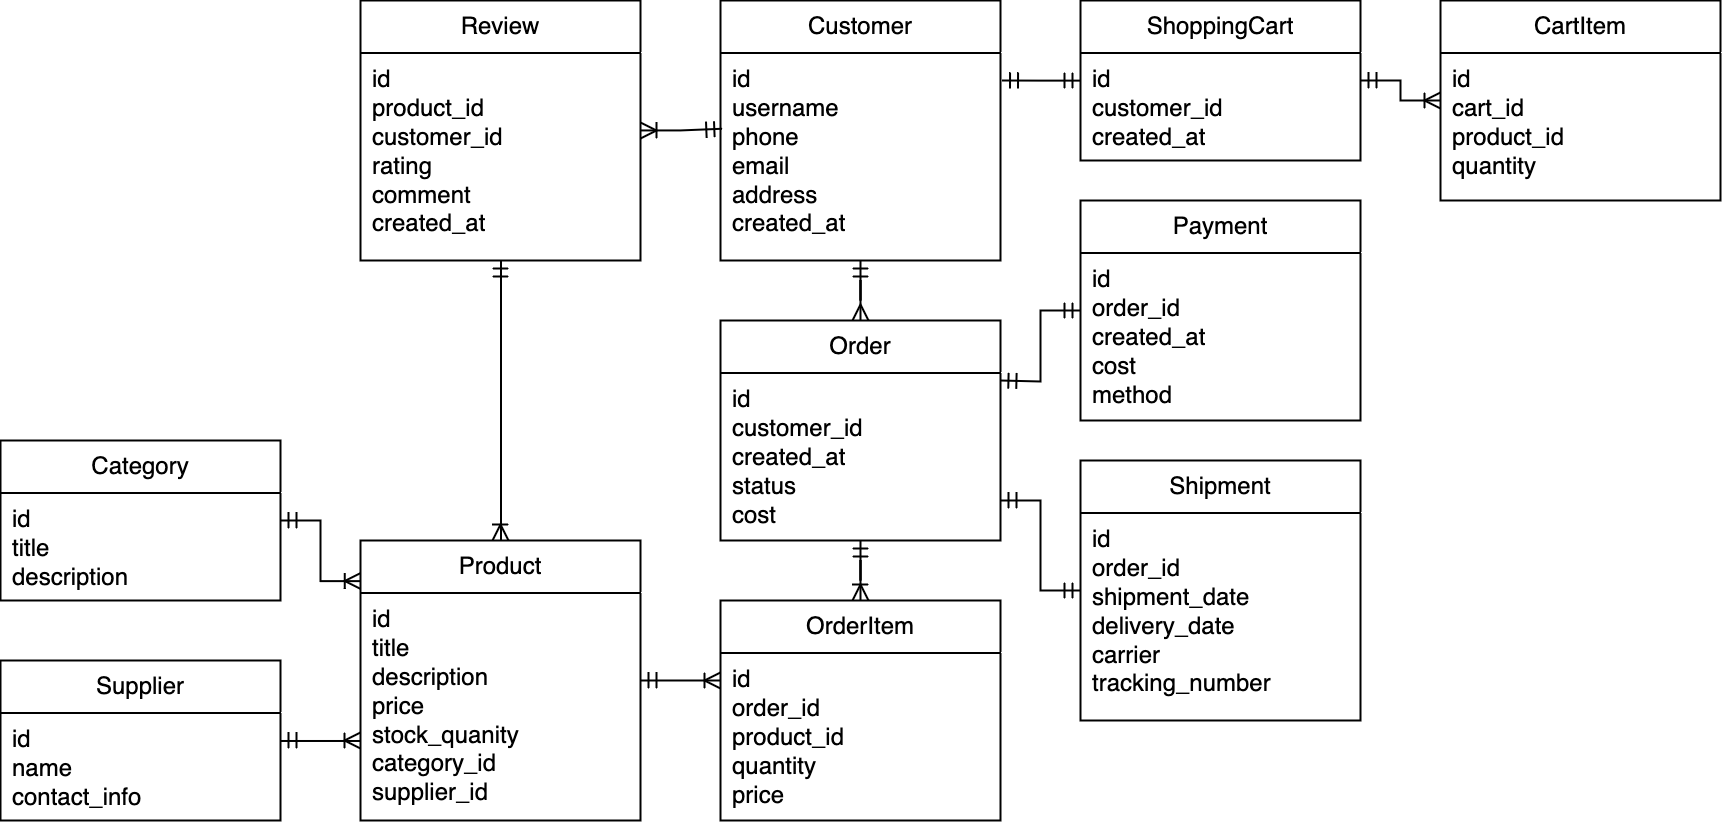

The diagram above was exported from draw.io. Its source (the exported page's mxGraphModel, read from the mxfile embedded in the PNG):
<mxGraphModel dx="2021" dy="793" grid="1" gridSize="10" guides="1" tooltips="1" connect="1" arrows="1" fold="1" page="1" pageScale="1" pageWidth="827" pageHeight="1169" math="0" shadow="0">
  <root>
    <mxCell id="0" />
    <mxCell id="1" parent="0" />
    <mxCell id="p6GSMpFYs0XUApAl-8m1-26" style="edgeStyle=orthogonalEdgeStyle;rounded=0;orthogonalLoop=1;jettySize=auto;html=1;entryX=0.5;entryY=0;entryDx=0;entryDy=0;startArrow=ERmandOne;startFill=0;endArrow=ERmany;endFill=0;" parent="1" source="p6GSMpFYs0XUApAl-8m1-1" target="p6GSMpFYs0XUApAl-8m1-12" edge="1">
      <mxGeometry relative="1" as="geometry" />
    </mxCell>
    <mxCell id="p6GSMpFYs0XUApAl-8m1-1" value="Customer" style="swimlane;fontStyle=0;childLayout=stackLayout;horizontal=1;startSize=26;fillColor=none;horizontalStack=0;resizeParent=1;resizeParentMax=0;resizeLast=0;collapsible=1;marginBottom=0;whiteSpace=wrap;html=1;" parent="1" vertex="1">
      <mxGeometry x="40" y="110" width="140" height="130" as="geometry" />
    </mxCell>
    <mxCell id="p6GSMpFYs0XUApAl-8m1-2" value="id&lt;br&gt;username&lt;br&gt;phone&lt;br&gt;email&lt;br&gt;address&lt;br&gt;created_at" style="text;strokeColor=none;fillColor=none;align=left;verticalAlign=top;spacingLeft=4;spacingRight=4;overflow=hidden;rotatable=0;points=[[0,0.5],[1,0.5]];portConstraint=eastwest;whiteSpace=wrap;html=1;" parent="p6GSMpFYs0XUApAl-8m1-1" vertex="1">
      <mxGeometry y="26" width="140" height="104" as="geometry" />
    </mxCell>
    <mxCell id="p6GSMpFYs0XUApAl-8m1-5" value="Category" style="swimlane;fontStyle=0;childLayout=stackLayout;horizontal=1;startSize=26;fillColor=none;horizontalStack=0;resizeParent=1;resizeParentMax=0;resizeLast=0;collapsible=1;marginBottom=0;whiteSpace=wrap;html=1;" parent="1" vertex="1">
      <mxGeometry x="-320" y="330" width="140" height="80" as="geometry" />
    </mxCell>
    <mxCell id="p6GSMpFYs0XUApAl-8m1-6" value="id&lt;br&gt;title&lt;br&gt;description&lt;div&gt;&lt;br/&gt;&lt;/div&gt;" style="text;strokeColor=none;fillColor=none;align=left;verticalAlign=top;spacingLeft=4;spacingRight=4;overflow=hidden;rotatable=0;points=[[0,0.5],[1,0.5]];portConstraint=eastwest;whiteSpace=wrap;html=1;" parent="p6GSMpFYs0XUApAl-8m1-5" vertex="1">
      <mxGeometry y="26" width="140" height="54" as="geometry" />
    </mxCell>
    <mxCell id="p6GSMpFYs0XUApAl-8m1-7" value="Product" style="swimlane;fontStyle=0;childLayout=stackLayout;horizontal=1;startSize=26;fillColor=none;horizontalStack=0;resizeParent=1;resizeParentMax=0;resizeLast=0;collapsible=1;marginBottom=0;whiteSpace=wrap;html=1;" parent="1" vertex="1">
      <mxGeometry x="-140" y="380" width="140" height="140" as="geometry" />
    </mxCell>
    <mxCell id="p6GSMpFYs0XUApAl-8m1-8" value="id&lt;br&gt;title&lt;br&gt;description&lt;div&gt;price&lt;br&gt;stock_quanity&lt;br&gt;category_id&lt;br&gt;supplier_id&lt;br&gt;&lt;/div&gt;" style="text;strokeColor=none;fillColor=none;align=left;verticalAlign=top;spacingLeft=4;spacingRight=4;overflow=hidden;rotatable=0;points=[[0,0.5],[1,0.5]];portConstraint=eastwest;whiteSpace=wrap;html=1;" parent="p6GSMpFYs0XUApAl-8m1-7" vertex="1">
      <mxGeometry y="26" width="140" height="114" as="geometry" />
    </mxCell>
    <mxCell id="p6GSMpFYs0XUApAl-8m1-10" value="Supplier" style="swimlane;fontStyle=0;childLayout=stackLayout;horizontal=1;startSize=26;fillColor=none;horizontalStack=0;resizeParent=1;resizeParentMax=0;resizeLast=0;collapsible=1;marginBottom=0;whiteSpace=wrap;html=1;" parent="1" vertex="1">
      <mxGeometry x="-320" y="440" width="140" height="80" as="geometry" />
    </mxCell>
    <mxCell id="p6GSMpFYs0XUApAl-8m1-11" value="id&lt;br&gt;name&lt;br&gt;contact_info&lt;br&gt;&lt;div&gt;&lt;br&gt;&lt;/div&gt;" style="text;strokeColor=none;fillColor=none;align=left;verticalAlign=top;spacingLeft=4;spacingRight=4;overflow=hidden;rotatable=0;points=[[0,0.5],[1,0.5]];portConstraint=eastwest;whiteSpace=wrap;html=1;" parent="p6GSMpFYs0XUApAl-8m1-10" vertex="1">
      <mxGeometry y="26" width="140" height="54" as="geometry" />
    </mxCell>
    <mxCell id="p6GSMpFYs0XUApAl-8m1-27" style="edgeStyle=orthogonalEdgeStyle;rounded=0;orthogonalLoop=1;jettySize=auto;html=1;entryX=0.5;entryY=0;entryDx=0;entryDy=0;endArrow=ERoneToMany;endFill=0;startArrow=ERmandOne;startFill=0;" parent="1" source="p6GSMpFYs0XUApAl-8m1-12" target="p6GSMpFYs0XUApAl-8m1-14" edge="1">
      <mxGeometry relative="1" as="geometry" />
    </mxCell>
    <mxCell id="p6GSMpFYs0XUApAl-8m1-12" value="Order" style="swimlane;fontStyle=0;childLayout=stackLayout;horizontal=1;startSize=26;fillColor=none;horizontalStack=0;resizeParent=1;resizeParentMax=0;resizeLast=0;collapsible=1;marginBottom=0;whiteSpace=wrap;html=1;" parent="1" vertex="1">
      <mxGeometry x="40" y="270" width="140" height="110" as="geometry" />
    </mxCell>
    <mxCell id="p6GSMpFYs0XUApAl-8m1-13" value="id&lt;br&gt;customer_id&lt;br&gt;created_at&lt;br&gt;status&lt;br&gt;cost" style="text;strokeColor=none;fillColor=none;align=left;verticalAlign=top;spacingLeft=4;spacingRight=4;overflow=hidden;rotatable=0;points=[[0,0.5],[1,0.5]];portConstraint=eastwest;whiteSpace=wrap;html=1;" parent="p6GSMpFYs0XUApAl-8m1-12" vertex="1">
      <mxGeometry y="26" width="140" height="84" as="geometry" />
    </mxCell>
    <mxCell id="p6GSMpFYs0XUApAl-8m1-14" value="OrderItem" style="swimlane;fontStyle=0;childLayout=stackLayout;horizontal=1;startSize=26;fillColor=none;horizontalStack=0;resizeParent=1;resizeParentMax=0;resizeLast=0;collapsible=1;marginBottom=0;whiteSpace=wrap;html=1;" parent="1" vertex="1">
      <mxGeometry x="40" y="410" width="140" height="110" as="geometry" />
    </mxCell>
    <mxCell id="p6GSMpFYs0XUApAl-8m1-15" value="id&lt;br&gt;order_id&lt;br&gt;product_id&lt;br&gt;quantity&lt;br&gt;price" style="text;strokeColor=none;fillColor=none;align=left;verticalAlign=top;spacingLeft=4;spacingRight=4;overflow=hidden;rotatable=0;points=[[0,0.5],[1,0.5]];portConstraint=eastwest;whiteSpace=wrap;html=1;" parent="p6GSMpFYs0XUApAl-8m1-14" vertex="1">
      <mxGeometry y="26" width="140" height="84" as="geometry" />
    </mxCell>
    <mxCell id="p6GSMpFYs0XUApAl-8m1-33" style="edgeStyle=orthogonalEdgeStyle;rounded=0;orthogonalLoop=1;jettySize=auto;html=1;entryX=1.005;entryY=0.134;entryDx=0;entryDy=0;entryPerimeter=0;startArrow=ERmandOne;startFill=0;endArrow=ERmandOne;endFill=0;" parent="1" source="p6GSMpFYs0XUApAl-8m1-16" target="p6GSMpFYs0XUApAl-8m1-2" edge="1">
      <mxGeometry relative="1" as="geometry" />
    </mxCell>
    <mxCell id="p6GSMpFYs0XUApAl-8m1-16" value="ShoppingCart" style="swimlane;fontStyle=0;childLayout=stackLayout;horizontal=1;startSize=26;fillColor=none;horizontalStack=0;resizeParent=1;resizeParentMax=0;resizeLast=0;collapsible=1;marginBottom=0;whiteSpace=wrap;html=1;" parent="1" vertex="1">
      <mxGeometry x="220" y="110" width="140" height="80" as="geometry" />
    </mxCell>
    <mxCell id="p6GSMpFYs0XUApAl-8m1-17" value="id&lt;br&gt;customer_id&lt;br&gt;created_at" style="text;strokeColor=none;fillColor=none;align=left;verticalAlign=top;spacingLeft=4;spacingRight=4;overflow=hidden;rotatable=0;points=[[0,0.5],[1,0.5]];portConstraint=eastwest;whiteSpace=wrap;html=1;" parent="p6GSMpFYs0XUApAl-8m1-16" vertex="1">
      <mxGeometry y="26" width="140" height="54" as="geometry" />
    </mxCell>
    <mxCell id="p6GSMpFYs0XUApAl-8m1-18" value="CartItem" style="swimlane;fontStyle=0;childLayout=stackLayout;horizontal=1;startSize=26;fillColor=none;horizontalStack=0;resizeParent=1;resizeParentMax=0;resizeLast=0;collapsible=1;marginBottom=0;whiteSpace=wrap;html=1;" parent="1" vertex="1">
      <mxGeometry x="400" y="110" width="140" height="100" as="geometry" />
    </mxCell>
    <mxCell id="p6GSMpFYs0XUApAl-8m1-19" value="id&lt;br&gt;cart_id&lt;br&gt;&lt;div&gt;product_id&lt;/div&gt;&lt;div&gt;quantity&lt;/div&gt;&lt;div&gt;&lt;br&gt;&lt;/div&gt;" style="text;strokeColor=none;fillColor=none;align=left;verticalAlign=top;spacingLeft=4;spacingRight=4;overflow=hidden;rotatable=0;points=[[0,0.5],[1,0.5]];portConstraint=eastwest;whiteSpace=wrap;html=1;" parent="p6GSMpFYs0XUApAl-8m1-18" vertex="1">
      <mxGeometry y="26" width="140" height="74" as="geometry" />
    </mxCell>
    <mxCell id="p6GSMpFYs0XUApAl-8m1-35" style="edgeStyle=orthogonalEdgeStyle;rounded=0;orthogonalLoop=1;jettySize=auto;html=1;startArrow=ERmandOne;startFill=0;endArrow=ERmandOne;endFill=0;" parent="1" source="p6GSMpFYs0XUApAl-8m1-20" edge="1">
      <mxGeometry relative="1" as="geometry">
        <mxPoint x="180" y="300" as="targetPoint" />
      </mxGeometry>
    </mxCell>
    <mxCell id="p6GSMpFYs0XUApAl-8m1-20" value="Payment" style="swimlane;fontStyle=0;childLayout=stackLayout;horizontal=1;startSize=26;fillColor=none;horizontalStack=0;resizeParent=1;resizeParentMax=0;resizeLast=0;collapsible=1;marginBottom=0;whiteSpace=wrap;html=1;" parent="1" vertex="1">
      <mxGeometry x="220" y="210" width="140" height="110" as="geometry" />
    </mxCell>
    <mxCell id="p6GSMpFYs0XUApAl-8m1-21" value="id&lt;br&gt;order_id&lt;br&gt;created_at&lt;br&gt;cost&lt;br&gt;method" style="text;strokeColor=none;fillColor=none;align=left;verticalAlign=top;spacingLeft=4;spacingRight=4;overflow=hidden;rotatable=0;points=[[0,0.5],[1,0.5]];portConstraint=eastwest;whiteSpace=wrap;html=1;" parent="p6GSMpFYs0XUApAl-8m1-20" vertex="1">
      <mxGeometry y="26" width="140" height="84" as="geometry" />
    </mxCell>
    <mxCell id="p6GSMpFYs0XUApAl-8m1-22" value="Shipment" style="swimlane;fontStyle=0;childLayout=stackLayout;horizontal=1;startSize=26;fillColor=none;horizontalStack=0;resizeParent=1;resizeParentMax=0;resizeLast=0;collapsible=1;marginBottom=0;whiteSpace=wrap;html=1;" parent="1" vertex="1">
      <mxGeometry x="220" y="340" width="140" height="130" as="geometry" />
    </mxCell>
    <mxCell id="p6GSMpFYs0XUApAl-8m1-23" value="id&lt;br&gt;order_id&lt;br&gt;shipment_date&lt;br&gt;delivery_date&lt;br&gt;carrier&lt;br&gt;tracking_number" style="text;strokeColor=none;fillColor=none;align=left;verticalAlign=top;spacingLeft=4;spacingRight=4;overflow=hidden;rotatable=0;points=[[0,0.5],[1,0.5]];portConstraint=eastwest;whiteSpace=wrap;html=1;" parent="p6GSMpFYs0XUApAl-8m1-22" vertex="1">
      <mxGeometry y="26" width="140" height="104" as="geometry" />
    </mxCell>
    <mxCell id="p6GSMpFYs0XUApAl-8m1-38" style="edgeStyle=orthogonalEdgeStyle;rounded=0;orthogonalLoop=1;jettySize=auto;html=1;entryX=0.5;entryY=0;entryDx=0;entryDy=0;startArrow=ERmandOne;startFill=0;endArrow=ERoneToMany;endFill=0;" parent="1" source="p6GSMpFYs0XUApAl-8m1-24" target="p6GSMpFYs0XUApAl-8m1-7" edge="1">
      <mxGeometry relative="1" as="geometry" />
    </mxCell>
    <mxCell id="p6GSMpFYs0XUApAl-8m1-24" value="Review" style="swimlane;fontStyle=0;childLayout=stackLayout;horizontal=1;startSize=26;fillColor=none;horizontalStack=0;resizeParent=1;resizeParentMax=0;resizeLast=0;collapsible=1;marginBottom=0;whiteSpace=wrap;html=1;" parent="1" vertex="1">
      <mxGeometry x="-140" y="110" width="140" height="130" as="geometry" />
    </mxCell>
    <mxCell id="p6GSMpFYs0XUApAl-8m1-25" value="id&lt;br&gt;product_id&lt;br&gt;customer_id&lt;br&gt;rating&lt;br&gt;comment&lt;br&gt;created_at" style="text;strokeColor=none;fillColor=none;align=left;verticalAlign=top;spacingLeft=4;spacingRight=4;overflow=hidden;rotatable=0;points=[[0,0.5],[1,0.5]];portConstraint=eastwest;whiteSpace=wrap;html=1;" parent="p6GSMpFYs0XUApAl-8m1-24" vertex="1">
      <mxGeometry y="26" width="140" height="104" as="geometry" />
    </mxCell>
    <mxCell id="p6GSMpFYs0XUApAl-8m1-34" style="edgeStyle=orthogonalEdgeStyle;rounded=0;orthogonalLoop=1;jettySize=auto;html=1;entryX=1;entryY=0.259;entryDx=0;entryDy=0;entryPerimeter=0;endArrow=ERmandOne;endFill=0;startArrow=ERoneToMany;startFill=0;" parent="1" source="p6GSMpFYs0XUApAl-8m1-18" target="p6GSMpFYs0XUApAl-8m1-17" edge="1">
      <mxGeometry relative="1" as="geometry">
        <mxPoint x="383" y="150" as="targetPoint" />
      </mxGeometry>
    </mxCell>
    <mxCell id="p6GSMpFYs0XUApAl-8m1-36" style="edgeStyle=orthogonalEdgeStyle;rounded=0;orthogonalLoop=1;jettySize=auto;html=1;entryX=1;entryY=0.762;entryDx=0;entryDy=0;entryPerimeter=0;startArrow=ERmandOne;startFill=0;endArrow=ERmandOne;endFill=0;" parent="1" source="p6GSMpFYs0XUApAl-8m1-22" target="p6GSMpFYs0XUApAl-8m1-13" edge="1">
      <mxGeometry relative="1" as="geometry">
        <mxPoint x="190" y="370" as="targetPoint" />
      </mxGeometry>
    </mxCell>
    <mxCell id="p6GSMpFYs0XUApAl-8m1-37" style="edgeStyle=orthogonalEdgeStyle;rounded=0;orthogonalLoop=1;jettySize=auto;html=1;entryX=0.006;entryY=0.367;entryDx=0;entryDy=0;entryPerimeter=0;endArrow=ERmandOne;endFill=0;startArrow=ERoneToMany;startFill=0;" parent="1" source="p6GSMpFYs0XUApAl-8m1-24" target="p6GSMpFYs0XUApAl-8m1-2" edge="1">
      <mxGeometry relative="1" as="geometry" />
    </mxCell>
    <mxCell id="p6GSMpFYs0XUApAl-8m1-39" style="edgeStyle=orthogonalEdgeStyle;rounded=0;orthogonalLoop=1;jettySize=auto;html=1;startArrow=ERmandOne;startFill=0;endArrow=ERoneToMany;endFill=0;" parent="1" source="p6GSMpFYs0XUApAl-8m1-7" edge="1">
      <mxGeometry relative="1" as="geometry">
        <mxPoint x="40" y="450" as="targetPoint" />
      </mxGeometry>
    </mxCell>
    <mxCell id="p6GSMpFYs0XUApAl-8m1-40" style="edgeStyle=orthogonalEdgeStyle;rounded=0;orthogonalLoop=1;jettySize=auto;html=1;entryX=0;entryY=0.649;entryDx=0;entryDy=0;entryPerimeter=0;startArrow=ERmandOne;startFill=0;endArrow=ERoneToMany;endFill=0;" parent="1" source="p6GSMpFYs0XUApAl-8m1-10" target="p6GSMpFYs0XUApAl-8m1-8" edge="1">
      <mxGeometry relative="1" as="geometry" />
    </mxCell>
    <mxCell id="p6GSMpFYs0XUApAl-8m1-41" style="edgeStyle=orthogonalEdgeStyle;rounded=0;orthogonalLoop=1;jettySize=auto;html=1;entryX=0.001;entryY=0.145;entryDx=0;entryDy=0;entryPerimeter=0;startArrow=ERmandOne;startFill=0;endArrow=ERoneToMany;endFill=0;" parent="1" source="p6GSMpFYs0XUApAl-8m1-5" target="p6GSMpFYs0XUApAl-8m1-7" edge="1">
      <mxGeometry relative="1" as="geometry" />
    </mxCell>
  </root>
</mxGraphModel>